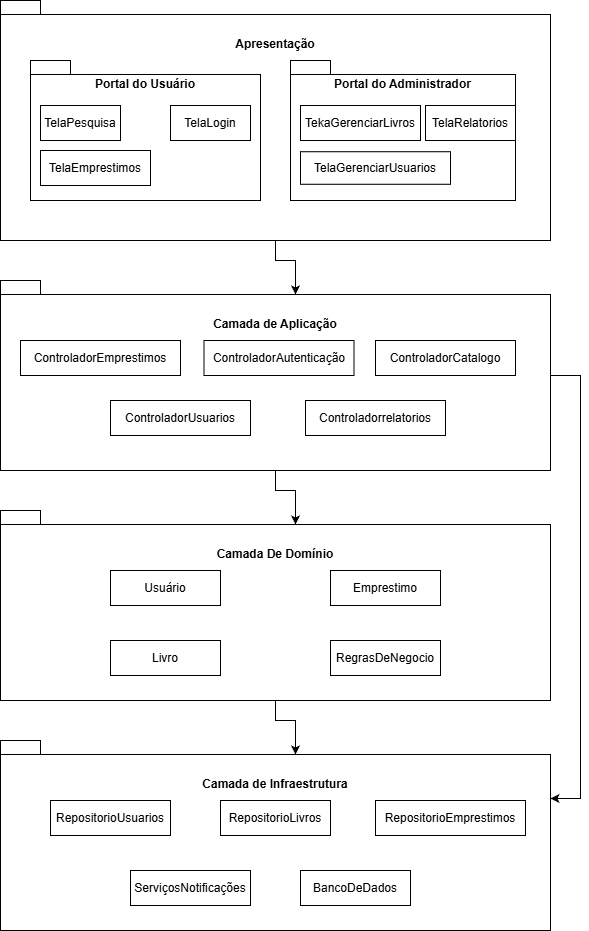

The diagram above was exported from draw.io. Its source (the exported page's mxGraphModel, read from the mxfile embedded in the PNG):
<mxGraphModel dx="1281" dy="614" grid="1" gridSize="10" guides="1" tooltips="1" connect="1" arrows="1" fold="1" page="1" pageScale="1" pageWidth="827" pageHeight="1169" math="0" shadow="0">
  <root>
    <mxCell id="0" />
    <mxCell id="1" parent="0" />
    <mxCell id="on9Hu21yZrmnIHC5VG1W-1" edge="1" parent="1" source="on9Hu21yZrmnIHC5VG1W-2" style="edgeStyle=orthogonalEdgeStyle;rounded=0;orthogonalLoop=1;jettySize=auto;html=1;entryX=0;entryY=0;entryDx=295;entryDy=14;entryPerimeter=0;" target="on9Hu21yZrmnIHC5VG1W-12">
      <mxGeometry relative="1" as="geometry">
        <mxPoint x="555" y="370" as="targetPoint" />
      </mxGeometry>
    </mxCell>
    <mxCell id="on9Hu21yZrmnIHC5VG1W-2" parent="1" style="shape=folder;fontStyle=1;spacingTop=30;tabWidth=40;tabHeight=14;tabPosition=left;html=1;whiteSpace=wrap;verticalAlign=top;" value="Apresentação" vertex="1">
      <mxGeometry height="240" width="550" x="280" y="110" as="geometry" />
    </mxCell>
    <mxCell id="on9Hu21yZrmnIHC5VG1W-3" parent="1" style="shape=folder;fontStyle=1;spacingTop=10;tabWidth=40;tabHeight=14;tabPosition=left;html=1;whiteSpace=wrap;verticalAlign=top;" value="Portal do Usuário" vertex="1">
      <mxGeometry height="140" width="230" x="310" y="170" as="geometry" />
    </mxCell>
    <mxCell id="on9Hu21yZrmnIHC5VG1W-4" parent="1" style="shape=folder;fontStyle=1;spacingTop=10;tabWidth=40;tabHeight=14;tabPosition=left;html=1;whiteSpace=wrap;verticalAlign=top;" value="Portal do Administrador" vertex="1">
      <mxGeometry height="140" width="225" x="570" y="170" as="geometry" />
    </mxCell>
    <mxCell id="on9Hu21yZrmnIHC5VG1W-5" parent="1" style="html=1;whiteSpace=wrap;" value="TelaPesquisa" vertex="1">
      <mxGeometry height="35" width="80" x="320" y="215" as="geometry" />
    </mxCell>
    <mxCell id="on9Hu21yZrmnIHC5VG1W-6" parent="1" style="html=1;whiteSpace=wrap;" value="TelaLogin" vertex="1">
      <mxGeometry height="35" width="80" x="450" y="215" as="geometry" />
    </mxCell>
    <mxCell id="on9Hu21yZrmnIHC5VG1W-7" parent="1" style="html=1;whiteSpace=wrap;" value="TelaEmprestimos" vertex="1">
      <mxGeometry height="35" width="110" x="320" y="260" as="geometry" />
    </mxCell>
    <mxCell id="on9Hu21yZrmnIHC5VG1W-8" parent="1" style="html=1;whiteSpace=wrap;" value="TekaGerenciarLivros" vertex="1">
      <mxGeometry height="35" width="120" x="580" y="215" as="geometry" />
    </mxCell>
    <mxCell id="on9Hu21yZrmnIHC5VG1W-9" parent="1" style="html=1;whiteSpace=wrap;" value="TelaGerenciarUsuarios" vertex="1">
      <mxGeometry height="32.5" width="150" x="580" y="261.25" as="geometry" />
    </mxCell>
    <mxCell id="on9Hu21yZrmnIHC5VG1W-10" parent="1" style="html=1;whiteSpace=wrap;" value="TelaRelatorios" vertex="1">
      <mxGeometry height="35" width="90" x="705" y="215" as="geometry" />
    </mxCell>
    <mxCell id="on9Hu21yZrmnIHC5VG1W-11" edge="1" parent="1" source="on9Hu21yZrmnIHC5VG1W-12" style="edgeStyle=orthogonalEdgeStyle;rounded=0;orthogonalLoop=1;jettySize=auto;html=1;entryX=0;entryY=0;entryDx=550;entryDy=58;entryPerimeter=0;" target="on9Hu21yZrmnIHC5VG1W-14">
      <mxGeometry relative="1" as="geometry">
        <Array as="points">
          <mxPoint x="860" y="485" />
          <mxPoint x="860" y="908" />
        </Array>
        <mxPoint x="860" y="890" as="targetPoint" />
      </mxGeometry>
    </mxCell>
    <mxCell id="on9Hu21yZrmnIHC5VG1W-12" parent="1" style="shape=folder;fontStyle=1;spacingTop=30;tabWidth=40;tabHeight=14;tabPosition=left;html=1;whiteSpace=wrap;verticalAlign=top;" value="Camada de Aplicação" vertex="1">
      <mxGeometry height="190" width="550" x="280" y="390" as="geometry" />
    </mxCell>
    <mxCell id="on9Hu21yZrmnIHC5VG1W-13" parent="1" style="shape=folder;fontStyle=1;spacingTop=30;tabWidth=40;tabHeight=14;tabPosition=left;html=1;whiteSpace=wrap;verticalAlign=top;" value="Camada De Domínio" vertex="1">
      <mxGeometry height="190" width="550" x="280" y="620" as="geometry" />
    </mxCell>
    <mxCell id="on9Hu21yZrmnIHC5VG1W-14" parent="1" style="shape=folder;fontStyle=1;spacingTop=30;tabWidth=40;tabHeight=14;tabPosition=left;html=1;whiteSpace=wrap;verticalAlign=top;" value="Camada de Infraestrutura" vertex="1">
      <mxGeometry height="190" width="550" x="280" y="850" as="geometry" />
    </mxCell>
    <mxCell id="on9Hu21yZrmnIHC5VG1W-15" parent="1" style="html=1;whiteSpace=wrap;" value="ControladorEmprestimos" vertex="1">
      <mxGeometry height="35" width="160" x="300" y="450" as="geometry" />
    </mxCell>
    <mxCell id="on9Hu21yZrmnIHC5VG1W-16" parent="1" style="html=1;whiteSpace=wrap;" value="ControladorAutenticação" vertex="1">
      <mxGeometry height="35" width="150" x="483.5" y="450" as="geometry" />
    </mxCell>
    <mxCell id="on9Hu21yZrmnIHC5VG1W-17" parent="1" style="html=1;whiteSpace=wrap;" value="ControladorCatalogo" vertex="1">
      <mxGeometry height="35" width="140" x="655" y="450" as="geometry" />
    </mxCell>
    <mxCell id="on9Hu21yZrmnIHC5VG1W-18" parent="1" style="html=1;whiteSpace=wrap;" value="ControladorUsuarios" vertex="1">
      <mxGeometry height="35" width="140" x="390" y="510" as="geometry" />
    </mxCell>
    <mxCell id="on9Hu21yZrmnIHC5VG1W-19" parent="1" style="html=1;whiteSpace=wrap;" value="Controladorrelatorios" vertex="1">
      <mxGeometry height="35" width="140" x="585" y="510" as="geometry" />
    </mxCell>
    <mxCell id="on9Hu21yZrmnIHC5VG1W-20" parent="1" style="html=1;whiteSpace=wrap;" value="Usuário" vertex="1">
      <mxGeometry height="35" width="110" x="390" y="680" as="geometry" />
    </mxCell>
    <mxCell id="on9Hu21yZrmnIHC5VG1W-21" parent="1" style="html=1;whiteSpace=wrap;" value="Livro" vertex="1">
      <mxGeometry height="35" width="110" x="390" y="750" as="geometry" />
    </mxCell>
    <mxCell id="on9Hu21yZrmnIHC5VG1W-22" parent="1" style="html=1;whiteSpace=wrap;" value="Emprestimo" vertex="1">
      <mxGeometry height="35" width="110" x="610" y="680" as="geometry" />
    </mxCell>
    <mxCell id="on9Hu21yZrmnIHC5VG1W-23" parent="1" style="html=1;whiteSpace=wrap;" value="RegrasDeNegocio" vertex="1">
      <mxGeometry height="35" width="110" x="610" y="750" as="geometry" />
    </mxCell>
    <mxCell id="on9Hu21yZrmnIHC5VG1W-24" parent="1" style="html=1;whiteSpace=wrap;" value="RepositorioUsuarios" vertex="1">
      <mxGeometry height="35" width="120" x="330" y="910" as="geometry" />
    </mxCell>
    <mxCell id="on9Hu21yZrmnIHC5VG1W-25" parent="1" style="html=1;whiteSpace=wrap;" value="RepositorioLivros" vertex="1">
      <mxGeometry height="35" width="110" x="500" y="910" as="geometry" />
    </mxCell>
    <mxCell id="on9Hu21yZrmnIHC5VG1W-26" parent="1" style="html=1;whiteSpace=wrap;" value="RepositorioEmprestimos" vertex="1">
      <mxGeometry height="35" width="150" x="655" y="910" as="geometry" />
    </mxCell>
    <mxCell id="on9Hu21yZrmnIHC5VG1W-27" parent="1" style="html=1;whiteSpace=wrap;" value="ServiçosNotificações" vertex="1">
      <mxGeometry height="35" width="120" x="410" y="980" as="geometry" />
    </mxCell>
    <mxCell id="on9Hu21yZrmnIHC5VG1W-28" parent="1" style="html=1;whiteSpace=wrap;" value="BancoDeDados" vertex="1">
      <mxGeometry height="35" width="110" x="580" y="980" as="geometry" />
    </mxCell>
    <mxCell id="on9Hu21yZrmnIHC5VG1W-29" edge="1" parent="1" source="on9Hu21yZrmnIHC5VG1W-12" style="edgeStyle=orthogonalEdgeStyle;rounded=0;orthogonalLoop=1;jettySize=auto;html=1;entryX=0;entryY=0;entryDx=295;entryDy=14;entryPerimeter=0;" target="on9Hu21yZrmnIHC5VG1W-13">
      <mxGeometry relative="1" as="geometry" />
    </mxCell>
    <mxCell id="on9Hu21yZrmnIHC5VG1W-30" edge="1" parent="1" source="on9Hu21yZrmnIHC5VG1W-13" style="edgeStyle=orthogonalEdgeStyle;rounded=0;orthogonalLoop=1;jettySize=auto;html=1;entryX=0;entryY=0;entryDx=295;entryDy=14;entryPerimeter=0;" target="on9Hu21yZrmnIHC5VG1W-14">
      <mxGeometry relative="1" as="geometry" />
    </mxCell>
  </root>
</mxGraphModel>